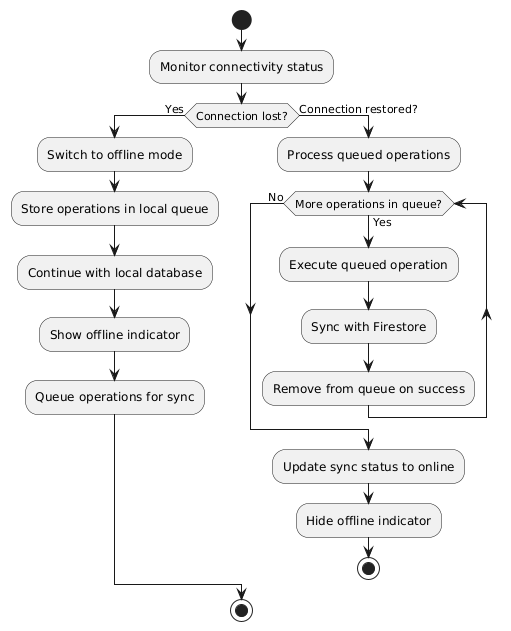

The diagram above was rendered by PlantUML. Its source (embedded in the PNG):
@startuml
start
:Monitor connectivity status;
if (Connection lost?) then (Yes)
  :Switch to offline mode;
  :Store operations in local queue;
  :Continue with local database;
  :Show offline indicator;
  :Queue operations for sync;
else (Connection restored?)
  :Process queued operations;
  while (More operations in queue?) is (Yes)
    :Execute queued operation;
    :Sync with Firestore;
    :Remove from queue on success;
  endwhile (No)
  :Update sync status to online;
  :Hide offline indicator;
  stop
endif
stop
@enduml